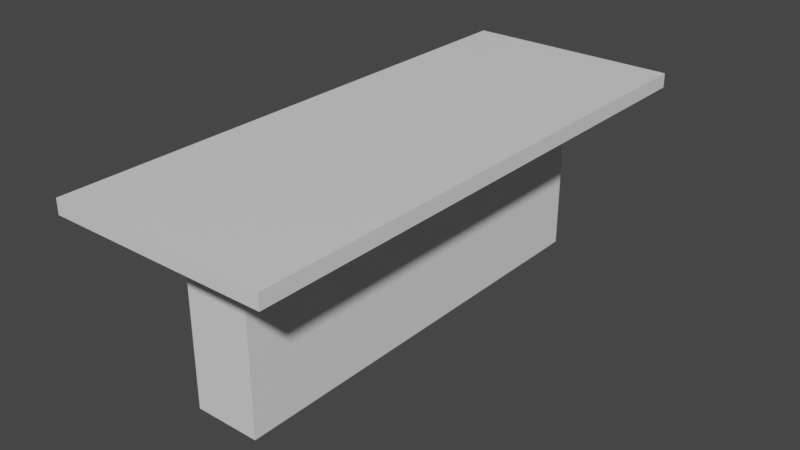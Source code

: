 # Source: meseta_1.blend  (saved by Blender 3.6.13; exported with 4.5.12 LTS)
import bpy
from mathutils import Matrix  # noqa: F401  (used for matrix-valued properties, if any)

bpy.ops.wm.read_factory_settings(use_empty=True)
scene = bpy.context.scene
scene.name = 'Scene'

# ---- collections
col_collection = bpy.data.collections.new('Collection'); scene.collection.children.link(col_collection)

# ---- materials (node trees are filled in below, after node groups)
mat_blanco = bpy.data.materials.new('Blanco')
mat_blanco.alpha_threshold = 0.0
mat_blanco.use_transparent_shadow = False
mat_blanco.roughness = 0.5
mat_blanco.line_color = (0.0, 0.0, 0.0, 1.0)
mat_aluminio = bpy.data.materials.new('Aluminio')
mat_aluminio.use_transparent_shadow = False

# ---- material node trees
mat_blanco.use_nodes = True; mat_blanco.node_tree.nodes.clear()
_N = mat_blanco.node_tree.nodes; _L = mat_blanco.node_tree.links
n0 = _N.new('ShaderNodeOutputMaterial'); n0.name = 'Material Output'; n0.location = (300, 300)
n1 = _N.new('ShaderNodeBsdfPrincipled'); n1.name = 'Principled BSDF'; n1.location = (10, 300)
n1.distribution = 'GGX'
n1.subsurface_method = 'RANDOM_WALK_SKIN'
n1.inputs[3].default_value = 1.45
n1.inputs[27].default_value = (0.0, 0.0, 0.0, 1.0)
n1.inputs[28].default_value = 1.0
_L.new(n1.outputs[0], n0.inputs[0])
n0.is_active_output = True
mat_aluminio.use_nodes = True; mat_aluminio.node_tree.nodes.clear()
_N = mat_aluminio.node_tree.nodes; _L = mat_aluminio.node_tree.links
n0 = _N.new('ShaderNodeBsdfPrincipled'); n0.name = 'Principled BSDF'; n0.location = (10, 300)
n0.distribution = 'GGX'
n0.subsurface_method = 'RANDOM_WALK_SKIN'
n0.inputs[3].default_value = 1.45
n0.inputs[27].default_value = (0.0, 0.0, 0.0, 1.0)
n0.inputs[28].default_value = 1.0
n1 = _N.new('ShaderNodeOutputMaterial'); n1.name = 'Material Output'; n1.location = (300, 300)
_L.new(n0.outputs[0], n1.inputs[0])
n1.is_active_output = True

# ---- world
world_world = bpy.data.worlds.new('World'); scene.world = world_world
world_world.use_nodes = True; world_world.node_tree.nodes.clear()
_N = world_world.node_tree.nodes; _L = world_world.node_tree.links
n0 = _N.new('ShaderNodeOutputWorld'); n0.name = 'World Output'; n0.location = (300, 300)
n1 = _N.new('ShaderNodeBackground'); n1.name = 'Background'; n1.location = (10, 300)
n1.inputs[0].default_value = (0.05088, 0.05088, 0.05088, 1.0)
_L.new(n1.outputs[0], n0.inputs[0])
n0.is_active_output = True
world_world.color = (0.05088, 0.05088, 0.05088)
world_world.use_sun_shadow = False
world_world.sun_shadow_jitter_overblur = 0.0

# ---- meshes
me_cube = bpy.data.meshes.new('Cube')
me_cube.from_pydata([(0.1499, 1.0, 0.4), (0.1499, 1.0, -0.4), (0.1499, -1.0, 0.4), (0.1499, -1.0, -0.4), (-0.1499, 1.0, 0.4), (-0.1499, 1.0, -0.4), (-0.1499, -1.0, 0.4), (-0.1499, -1.0, -0.4), (-0.4999, -1.251, 0.401), (-0.4999, -1.251, 0.4673), (-0.4999, 1.251, 0.401), (-0.4999, 1.251, 0.4673), (0.4999, -1.251, 0.401), (0.4999, -1.251, 0.4673), (0.4999, 1.251, 0.401), (0.4999, 1.251, 0.4673)], [], [(0, 4, 6, 2), (3, 2, 6, 7), (7, 6, 4, 5), (5, 1, 3, 7), (1, 0, 2, 3), (5, 4, 0, 1), (8, 9, 11, 10), (10, 11, 15, 14), (14, 15, 13, 12), (12, 13, 9, 8), (10, 14, 12, 8), (15, 11, 9, 13)])
me_cube.polygons.foreach_set('material_index', [1, 0, 0, 0, 0, 0, 1, 1, 1, 1, 1, 1])
_uv = me_cube.uv_layers.new(name='UVMap')
_uv.uv.foreach_set('vector', [0.625, 0.5, 0.875, 0.5, 0.875, 0.75, 0.625, 0.75, 0.375, 0.75, 0.625, 0.75, 0.625, 1.0, 0.375, 1.0, 0.375, 0.0, 0.625, 0.0, 0.625, 0.25, 0.375, 0.25, 0.125, 0.5, 0.375, 0.5, 0.375, 0.75, 0.125, 0.75, 0.375, 0.5, 0.625, 0.5, 0.625, 0.75, 0.375, 0.75, 0.375, 0.25, 0.625, 0.25, 0.625, 0.5, 0.375, 0.5, 0.375, 0.0, 0.625, 0.0, 0.625, 0.25, 0.375, 0.25, 0.375, 0.25, 0.625, 0.25, 0.625, 0.5, 0.375, 0.5, 0.375, 0.5, 0.625, 0.5, 0.625, 0.75, 0.375, 0.75, 0.375, 0.75, 0.625, 0.75, 0.625, 1.0, 0.375, 1.0, 0.125, 0.5, 0.375, 0.5, 0.375, 0.75, 0.125, 0.75, 0.625, 0.5, 0.875, 0.5, 0.875, 0.75, 0.625, 0.75])
me_cube.materials.append(mat_blanco)
me_cube.materials.append(mat_aluminio)
me_cube.use_mirror_vertex_groups = False
me_cube.update()

# ---- objects
ob_cube = bpy.data.objects.new('Cube', me_cube)

# ---- transforms, parenting, visibility, modifiers, constraints
ob_cube.location = (0.0, 0.0, 0.0)
ob_cube.lock_rotations_4d = False
ob_cube.empty_display_type = 'ARROWS'
ob_cube.lineart.crease_threshold = 0.0

# ---- collection membership
col_collection.objects.link(ob_cube)

# ---- scene / render settings (as saved in the file)
scene.frame_start = 1; scene.frame_end = 250; scene.frame_set(1)
scene.render.engine = 'BLENDER_EEVEE_NEXT'
scene.cycles.sampling_pattern = 'TABULATED_SOBOL'
scene.view_settings.view_transform = 'Filmic'
bpy.context.view_layer.update()

# ---- added for rendering (the .blend has no active camera and no usable light): camera, sun
cam_auto = bpy.data.cameras.new('AutoCamera')
cam_auto.lens = 50.0
cam_auto.sensor_width = 36.0
cam_auto.clip_end = 1000.0
ob_auto_camera = bpy.data.objects.new('AutoCamera', cam_auto)
scene.collection.objects.link(ob_auto_camera)
ob_auto_camera.location = (2.61926, -3.14312, 2.12909)
ob_auto_camera.rotation_euler = (1.09748, -7.21219e-08, 0.694738)
scene.camera = ob_auto_camera
light_auto_sun = bpy.data.lights.new('AutoSun', 'SUN')
light_auto_sun.energy = 3.0
light_auto_sun.angle = 0.0523599
ob_auto_sun = bpy.data.objects.new('AutoSun', light_auto_sun)
scene.collection.objects.link(ob_auto_sun)
ob_auto_sun.rotation_euler = (0.872665, 0.174533, 0.523599)
bpy.context.view_layer.update()
